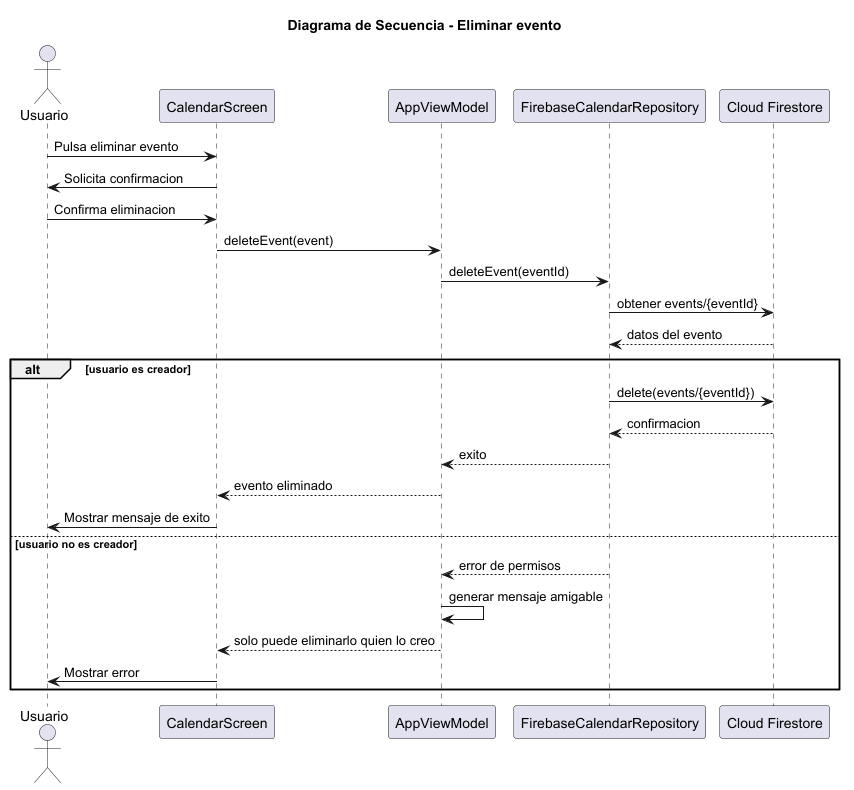

The diagram above was rendered by PlantUML. Its source (embedded in the PNG):
@startuml
title Diagrama de Secuencia - Eliminar evento

actor Usuario
participant "CalendarScreen" as UI
participant "AppViewModel" as VM
participant "FirebaseCalendarRepository" as Repo
participant "Cloud Firestore" as Firestore

Usuario -> UI : Pulsa eliminar evento
UI -> Usuario : Solicita confirmacion
Usuario -> UI : Confirma eliminacion

UI -> VM : deleteEvent(event)
VM -> Repo : deleteEvent(eventId)

Repo -> Firestore : obtener events/{eventId}
Firestore --> Repo : datos del evento

alt usuario es creador
    Repo -> Firestore : delete(events/{eventId})
    Firestore --> Repo : confirmacion
    Repo --> VM : exito
    VM --> UI : evento eliminado
    UI -> Usuario : Mostrar mensaje de exito
else usuario no es creador
    Repo --> VM : error de permisos
    VM -> VM : generar mensaje amigable
    VM --> UI : solo puede eliminarlo quien lo creo
    UI -> Usuario : Mostrar error
end

@enduml